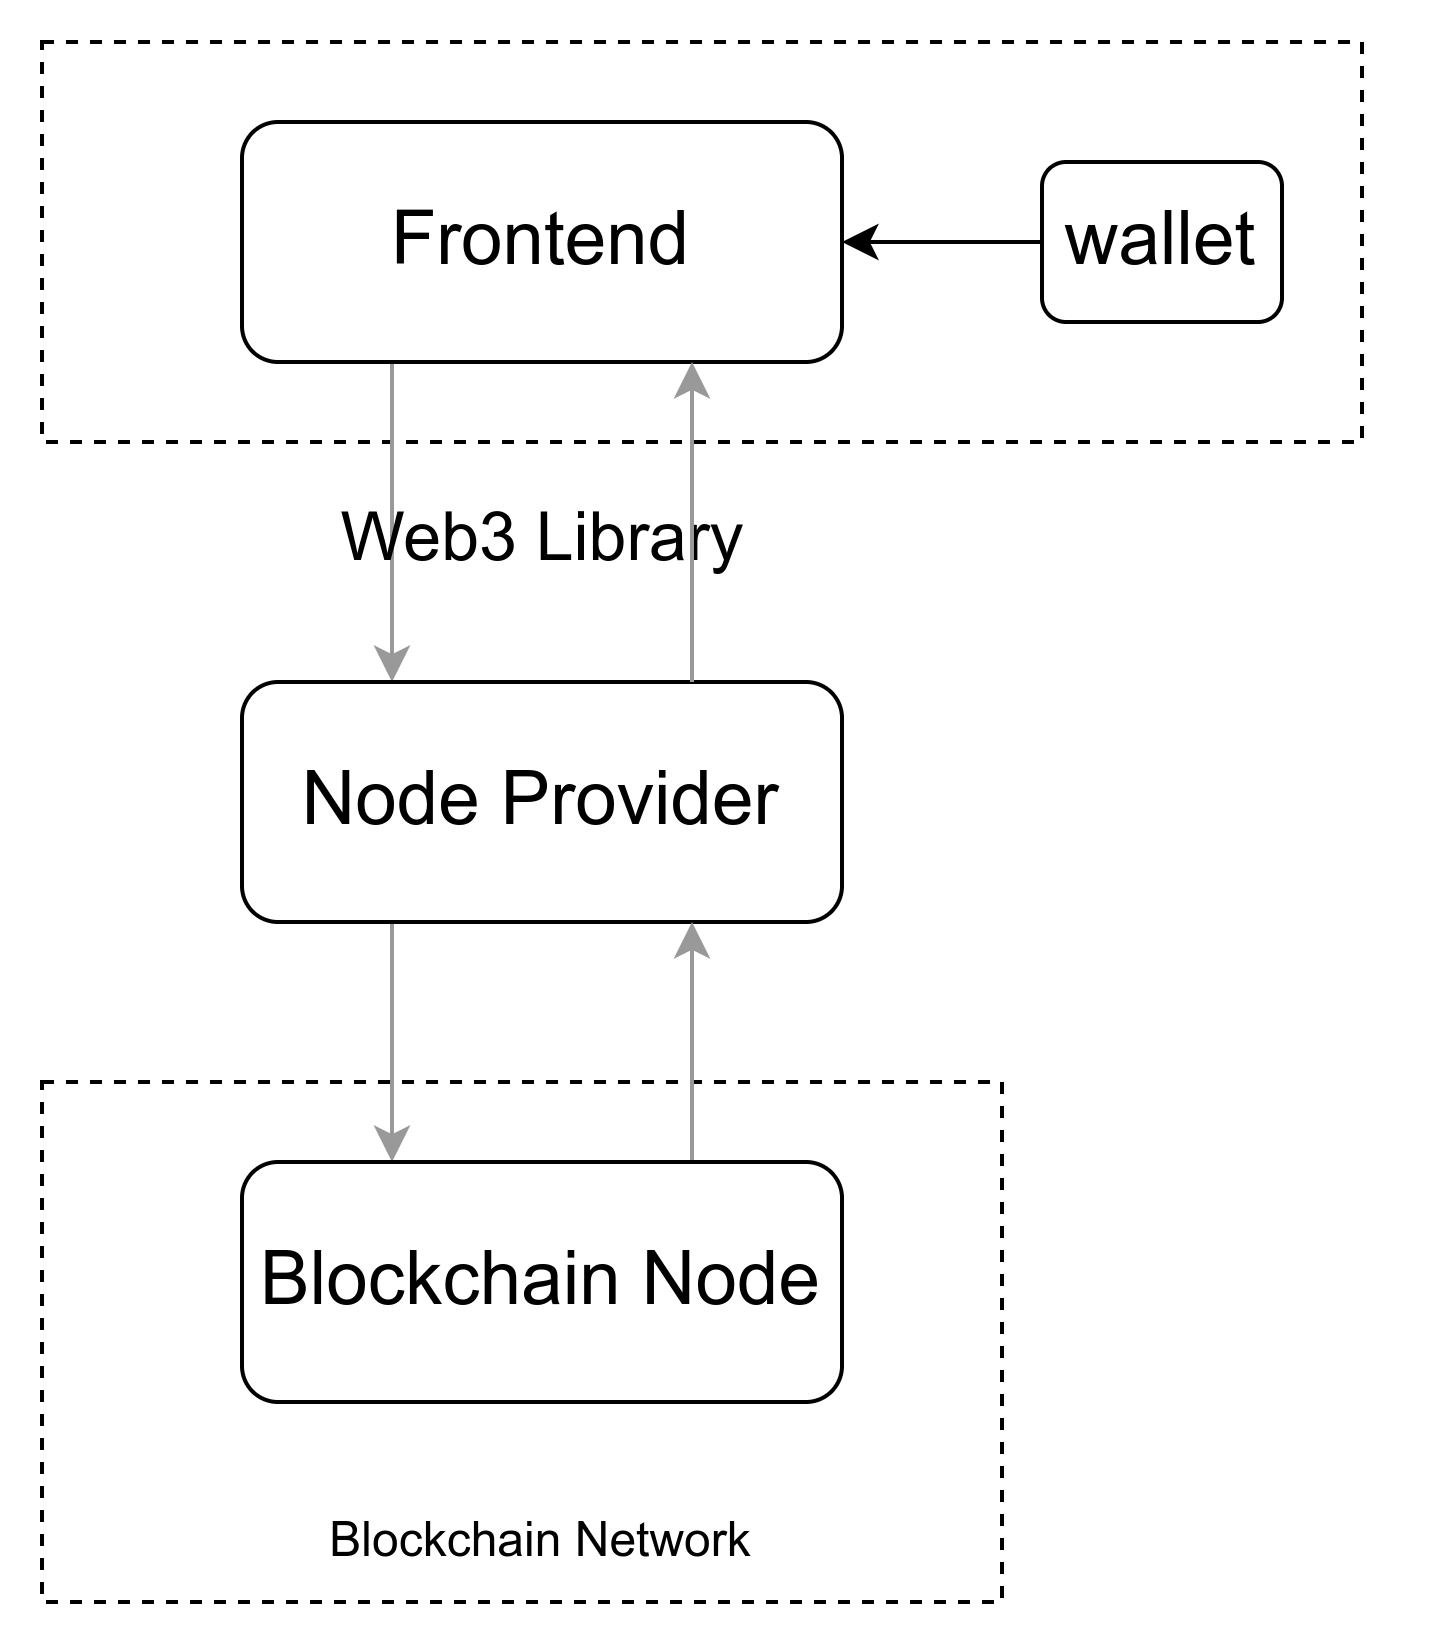

The diagram above was exported from draw.io. Its source (the exported page's mxGraphModel, read from the mxfile embedded in the PNG):
<mxGraphModel dx="1422" dy="680" grid="1" gridSize="10" guides="1" tooltips="1" connect="1" arrows="1" fold="1" page="1" pageScale="1" pageWidth="850" pageHeight="1100" math="0" shadow="0">
  <root>
    <mxCell id="0" />
    <mxCell id="1" parent="0" />
    <mxCell id="ELEqV4GP1D27jLSDgHE0-1" value="" style="rounded=0;whiteSpace=wrap;html=1;dashed=1;" vertex="1" parent="1">
      <mxGeometry x="80" y="390" width="240" height="130" as="geometry" />
    </mxCell>
    <mxCell id="XhxlPlIim4z2SQET37bV-16" value="" style="rounded=0;whiteSpace=wrap;html=1;dashed=1;" parent="1" vertex="1">
      <mxGeometry x="80" y="130" width="330" height="100" as="geometry" />
    </mxCell>
    <mxCell id="XhxlPlIim4z2SQET37bV-10" style="edgeStyle=none;rounded=0;orthogonalLoop=1;jettySize=auto;html=1;exitX=0.25;exitY=1;exitDx=0;exitDy=0;entryX=0.25;entryY=0;entryDx=0;entryDy=0;strokeColor=#999999;" parent="1" source="XhxlPlIim4z2SQET37bV-1" target="XhxlPlIim4z2SQET37bV-6" edge="1">
      <mxGeometry relative="1" as="geometry" />
    </mxCell>
    <mxCell id="XhxlPlIim4z2SQET37bV-1" value="&lt;span id=&quot;docs-internal-guid-7dbddb43-7fff-81f3-1610-1ce1054fc47d&quot;&gt;&lt;span style=&quot;font-size: 14pt ; font-family: &amp;#34;arial&amp;#34; ; background-color: transparent ; vertical-align: baseline&quot;&gt;Frontend&lt;/span&gt;&lt;/span&gt;" style="rounded=1;whiteSpace=wrap;html=1;" parent="1" vertex="1">
      <mxGeometry x="130" y="150" width="150" height="60" as="geometry" />
    </mxCell>
    <mxCell id="XhxlPlIim4z2SQET37bV-5" style="edgeStyle=none;rounded=0;orthogonalLoop=1;jettySize=auto;html=1;exitX=0;exitY=0.5;exitDx=0;exitDy=0;" parent="1" source="XhxlPlIim4z2SQET37bV-2" target="XhxlPlIim4z2SQET37bV-1" edge="1">
      <mxGeometry relative="1" as="geometry" />
    </mxCell>
    <mxCell id="XhxlPlIim4z2SQET37bV-2" value="&lt;span id=&quot;docs-internal-guid-7dbddb43-7fff-81f3-1610-1ce1054fc47d&quot;&gt;&lt;span style=&quot;font-size: 14pt ; font-family: &amp;#34;arial&amp;#34; ; background-color: transparent ; vertical-align: baseline&quot;&gt;wallet&lt;br&gt;&lt;/span&gt;&lt;/span&gt;" style="rounded=1;whiteSpace=wrap;html=1;" parent="1" vertex="1">
      <mxGeometry x="330" y="160" width="60" height="40" as="geometry" />
    </mxCell>
    <mxCell id="XhxlPlIim4z2SQET37bV-13" style="edgeStyle=none;rounded=0;orthogonalLoop=1;jettySize=auto;html=1;exitX=0.25;exitY=1;exitDx=0;exitDy=0;entryX=0.25;entryY=0;entryDx=0;entryDy=0;strokeColor=#999999;" parent="1" source="XhxlPlIim4z2SQET37bV-6" target="XhxlPlIim4z2SQET37bV-11" edge="1">
      <mxGeometry relative="1" as="geometry" />
    </mxCell>
    <mxCell id="XhxlPlIim4z2SQET37bV-6" value="&lt;font face=&quot;arial&quot;&gt;&lt;span style=&quot;font-size: 18.6667px&quot;&gt;Node Provider&lt;/span&gt;&lt;/font&gt;" style="rounded=1;whiteSpace=wrap;html=1;" parent="1" vertex="1">
      <mxGeometry x="130" y="290" width="150" height="60" as="geometry" />
    </mxCell>
    <mxCell id="XhxlPlIim4z2SQET37bV-14" style="edgeStyle=none;rounded=0;orthogonalLoop=1;jettySize=auto;html=1;exitX=0.75;exitY=0;exitDx=0;exitDy=0;entryX=0.75;entryY=1;entryDx=0;entryDy=0;strokeColor=#999999;" parent="1" source="XhxlPlIim4z2SQET37bV-11" target="XhxlPlIim4z2SQET37bV-6" edge="1">
      <mxGeometry relative="1" as="geometry" />
    </mxCell>
    <mxCell id="XhxlPlIim4z2SQET37bV-11" value="&lt;font face=&quot;arial&quot;&gt;&lt;span style=&quot;font-size: 18.6667px&quot;&gt;Blockchain Node&lt;/span&gt;&lt;/font&gt;" style="rounded=1;whiteSpace=wrap;html=1;" parent="1" vertex="1">
      <mxGeometry x="130" y="410" width="150" height="60" as="geometry" />
    </mxCell>
    <mxCell id="XhxlPlIim4z2SQET37bV-17" style="edgeStyle=none;rounded=0;orthogonalLoop=1;jettySize=auto;html=1;exitX=1;exitY=0.5;exitDx=0;exitDy=0;" parent="1" source="XhxlPlIim4z2SQET37bV-16" target="XhxlPlIim4z2SQET37bV-16" edge="1">
      <mxGeometry relative="1" as="geometry" />
    </mxCell>
    <mxCell id="XhxlPlIim4z2SQET37bV-18" style="edgeStyle=none;rounded=0;orthogonalLoop=1;jettySize=auto;html=1;exitX=1;exitY=0.5;exitDx=0;exitDy=0;" parent="1" source="XhxlPlIim4z2SQET37bV-16" target="XhxlPlIim4z2SQET37bV-16" edge="1">
      <mxGeometry relative="1" as="geometry" />
    </mxCell>
    <mxCell id="XhxlPlIim4z2SQET37bV-19" style="edgeStyle=none;rounded=0;orthogonalLoop=1;jettySize=auto;html=1;exitX=1;exitY=1;exitDx=0;exitDy=0;" parent="1" source="XhxlPlIim4z2SQET37bV-16" target="XhxlPlIim4z2SQET37bV-16" edge="1">
      <mxGeometry relative="1" as="geometry" />
    </mxCell>
    <mxCell id="XhxlPlIim4z2SQET37bV-20" value="&lt;font style=&quot;font-size: 17px&quot;&gt;Web3 Library&lt;/font&gt;" style="text;html=1;strokeColor=none;fillColor=none;align=center;verticalAlign=middle;whiteSpace=wrap;rounded=0;dashed=1;" parent="1" vertex="1">
      <mxGeometry x="142.5" y="240" width="125" height="30" as="geometry" />
    </mxCell>
    <mxCell id="XhxlPlIim4z2SQET37bV-9" style="edgeStyle=none;rounded=0;orthogonalLoop=1;jettySize=auto;html=1;exitX=0.75;exitY=0;exitDx=0;exitDy=0;entryX=0.75;entryY=1;entryDx=0;entryDy=0;strokeColor=#999999;" parent="1" source="XhxlPlIim4z2SQET37bV-6" target="XhxlPlIim4z2SQET37bV-1" edge="1">
      <mxGeometry relative="1" as="geometry" />
    </mxCell>
    <mxCell id="ELEqV4GP1D27jLSDgHE0-9" value="Blockchain Network" style="text;html=1;strokeColor=none;fillColor=none;align=center;verticalAlign=middle;whiteSpace=wrap;rounded=0;" vertex="1" parent="1">
      <mxGeometry x="135" y="490" width="140" height="30" as="geometry" />
    </mxCell>
  </root>
</mxGraphModel>